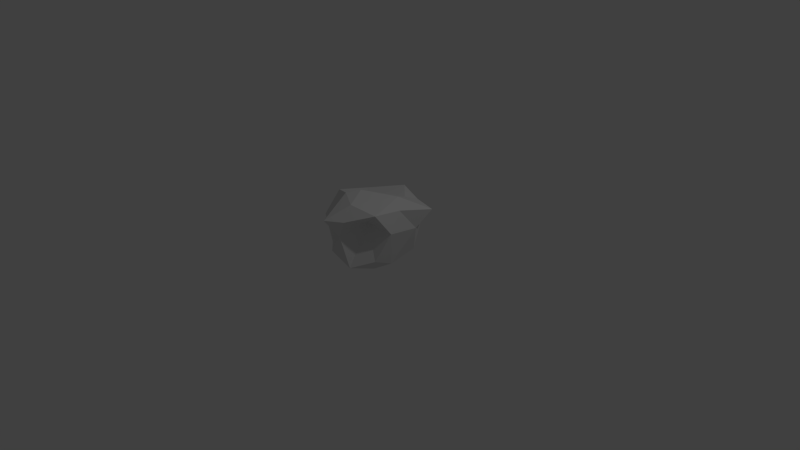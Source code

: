 # Source: bush.blend  (saved by Blender 2.70.0; exported with 4.5.12 LTS)
import bpy
from mathutils import Matrix  # noqa: F401  (used for matrix-valued properties, if any)

bpy.ops.wm.read_factory_settings(use_empty=True)
scene = bpy.context.scene
scene.name = 'Scene'

# ---- collections
col_collection_1 = bpy.data.collections.new('Collection 1'); scene.collection.children.link(col_collection_1)

# ---- world
world_world = bpy.data.worlds.new('World'); scene.world = world_world
world_world.color = (0.05088, 0.05088, 0.05088)
world_world.use_sun_shadow = False
world_world.sun_shadow_jitter_overblur = 0.0
world_world.cycles.sampling_method = 'MANUAL'
world_world.cycles.sample_map_resolution = 256

# ---- cameras
cam_camera = bpy.data.cameras.new('Camera')
cam_camera.clip_end = 100.0
cam_camera.lens = 35.0
cam_camera.sensor_width = 32.0
cam_camera.sensor_height = 18.0
cam_camera.ortho_scale = 7.314
cam_camera.dof.focus_distance = 0.0
cam_camera.dof.aperture_fstop = 128.0

# ---- lights
light_lamp = bpy.data.lights.new('Lamp', 'POINT')
light_lamp.transmission_factor = 0.0
light_lamp.cutoff_distance = 30.0
light_lamp.energy = 100.0
light_lamp.shadow_buffer_clip_start = 1.001
light_lamp.shadow_soft_size = 0.1
light_lamp.shadow_maximum_resolution = 0.006
light_lamp.use_absolute_resolution = True
light_lamp.cycles.use_multiple_importance_sampling = False

# ---- meshes
me_icosphere = bpy.data.meshes.new('Icosphere')
me_icosphere.from_pydata([(-0.01191, -0.002096, -0.005827), (0.3757, -0.307, 0.148), (-0.158, -0.5468, 0.1929), (-0.5454, -0.01328, 0.1296), (-0.1794, 0.5236, 0.1213), (0.3617, 0.3674, 0.08905), (0.1802, -0.618, 0.7255), (-0.2358, -0.4835, 0.6978), (-0.5064, 0.3535, 0.666), (0.2278, 0.5702, 0.6708), (0.5078, -0.009113, 0.7939), (0.002062, -0.1799, 0.9629), (-0.1039, -0.3228, -0.01788), (0.2033, -0.1765, -0.06333), (0.1336, -0.512, 0.04554), (0.3709, -0.02974, 0.02056), (0.195, 0.2196, -0.05162), (-0.3034, -0.01711, -0.03176), (-0.414, -0.331, 0.1501), (-0.1038, 0.3129, -0.02248), (-0.415, 0.3047, 0.06785), (0.148, 0.5327, 0.001526), (0.5376, -0.1799, 0.5427), (0.5449, 0.2278, 0.4908), (0.07098, -0.6031, 0.4893), (0.193, -0.2459, 0.6046), (-0.5738, -0.2992, 0.4836), (-0.2382, -0.3713, 0.4523), (-0.4738, 0.6439, 0.4456), (-0.6117, 0.1943, 0.4429), (0.3526, 0.5247, 0.4644), (-0.06241, 0.5976, 0.445), (0.4736, -0.3753, 0.8279), (-0.04072, -0.7437, 0.7184), (-0.6865, 0.03536, 0.6829), (-0.1586, 0.7045, 0.7044), (0.6567, 0.3998, 0.728), (0.1498, -0.4731, 0.9051), (0.3714, 0.09787, 0.9017), (-0.1283, -0.3141, 0.9263), (-0.314, 0.1785, 0.6895), (0.2084, 0.3654, 0.7643)], [], [(0, 13, 12), (1, 13, 15), (0, 12, 17), (0, 17, 19), (0, 19, 16), (1, 15, 22), (2, 14, 24), (3, 18, 26), (4, 20, 28), (5, 21, 30), (1, 22, 25), (2, 24, 27), (3, 26, 29), (4, 28, 31), (5, 30, 23), (6, 32, 37), (7, 33, 39), (8, 34, 40), (9, 35, 41), (10, 36, 38), (12, 14, 2), (12, 13, 14), (13, 1, 14), (15, 16, 5), (15, 13, 16), (13, 0, 16), (17, 18, 3), (17, 12, 18), (12, 2, 18), (19, 20, 4), (19, 17, 20), (17, 3, 20), (16, 21, 5), (16, 19, 21), (19, 4, 21), (22, 23, 10), (22, 15, 23), (15, 5, 23), (24, 25, 6), (24, 14, 25), (14, 1, 25), (26, 27, 7), (26, 18, 27), (18, 2, 27), (28, 29, 8), (28, 20, 29), (20, 3, 29), (30, 31, 9), (30, 21, 31), (21, 4, 31), (25, 32, 6), (25, 22, 32), (22, 10, 32), (27, 33, 7), (27, 24, 33), (24, 6, 33), (29, 34, 8), (29, 26, 34), (26, 7, 34), (31, 35, 9), (31, 28, 35), (28, 8, 35), (23, 36, 10), (23, 30, 36), (30, 9, 36), (37, 38, 11), (37, 32, 38), (32, 10, 38), (39, 37, 11), (39, 33, 37), (33, 6, 37), (40, 39, 11), (40, 34, 39), (34, 7, 39), (41, 40, 11), (41, 35, 40), (35, 8, 40), (38, 41, 11), (38, 36, 41), (36, 9, 41)])
me_icosphere.use_remesh_preserve_volume = False
me_icosphere.use_remesh_preserve_attributes = False
me_icosphere.use_mirror_vertex_groups = False
me_icosphere.update()

# ---- objects
ob_icosphere = bpy.data.objects.new('Icosphere', me_icosphere)
ob_lamp = bpy.data.objects.new('Lamp', light_lamp)
ob_camera = bpy.data.objects.new('Camera', cam_camera)

# ---- transforms, parenting, visibility, modifiers, constraints
ob_icosphere.location = (0.0, 0.0, 0.0)
ob_icosphere.lineart.crease_threshold = 0.0
ob_lamp.location = (4.076, 1.005, 5.904)
ob_lamp.rotation_euler = (0.6503, 0.05522, 1.866)
ob_lamp.lock_rotations_4d = False
ob_lamp.empty_display_type = 'ARROWS'
ob_lamp.color = (0.0, 0.0, 0.0, 0.0)
ob_lamp.lineart.crease_threshold = 0.0
ob_camera.location = (7.481, -6.508, 5.344)
ob_camera.rotation_euler = (1.109, 0.01082, 0.8149)
ob_camera.lock_rotations_4d = False
ob_camera.empty_display_type = 'ARROWS'
ob_camera.color = (0.0, 0.0, 0.0, 0.0)
ob_camera.display_type = 'WIRE'
ob_camera.lineart.crease_threshold = 0.0

# ---- collection membership
col_collection_1.objects.link(ob_icosphere)
col_collection_1.objects.link(ob_lamp)
col_collection_1.objects.link(ob_camera)

# ---- scene / render settings (as saved in the file)
scene.camera = ob_camera
scene.frame_start = 1; scene.frame_end = 250; scene.frame_set(1)
scene.render.engine = 'BLENDER_EEVEE_NEXT'
scene.render.resolution_percentage = 50
scene.render.dither_intensity = 0.0
scene.cycles.use_denoising = False
scene.cycles.samples = 10
scene.cycles.sampling_pattern = 'TABULATED_SOBOL'
scene.cycles.light_sampling_threshold = 0.0
scene.cycles.use_adaptive_sampling = False
scene.cycles.use_light_tree = False
scene.cycles.blur_glossy = 0.0
scene.cycles.volume_bounces = 1
scene.cycles.pixel_filter_type = 'GAUSSIAN'
scene.cycles.sample_clamp_indirect = 0.0
scene.view_settings.view_transform = 'Standard'
bpy.context.view_layer.update()
